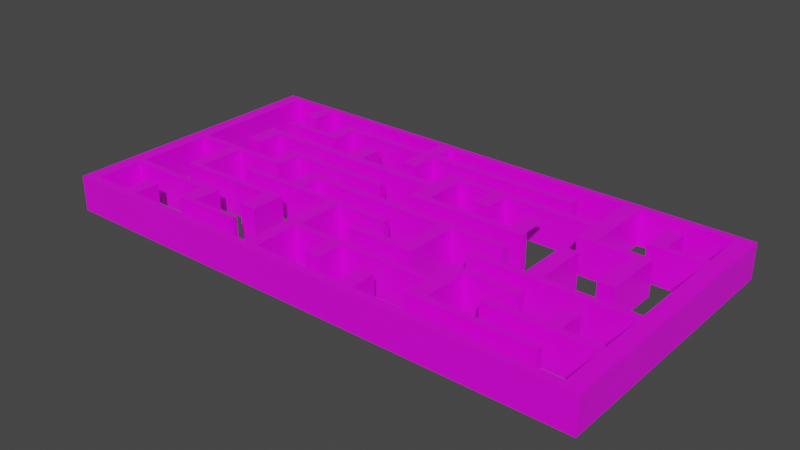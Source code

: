 # Source: laberinto.blend  (saved by Blender 2.92.15; exported with 4.5.12 LTS)
import bpy
from mathutils import Matrix  # noqa: F401  (used for matrix-valued properties, if any)

bpy.ops.wm.read_factory_settings(use_empty=True)
scene = bpy.context.scene
scene.name = 'Scene'

# ---- collections
col_collection = bpy.data.collections.new('Collection'); scene.collection.children.link(col_collection)

# ---- images (referenced by path relative to the original .blend; pixels are not part of the script)
import os
ASSET_DIR = os.environ.get("B2B_ASSET_DIR", "")  # directory of the original .blend (textures are referenced by path, not embedded)
HERE = os.path.dirname(os.path.abspath(__file__))  # packed textures are extracted next to this script under _unpacked/

def load_image(name, relpath, width, height, colorspace="sRGB"):
    """Load a texture the original file referenced (path relative to the .blend, or extracted next to this script)."""
    p = next((c for c in (os.path.join(HERE, relpath), os.path.join(ASSET_DIR, relpath)) if relpath and os.path.exists(c)), "")
    if p:
        img = bpy.data.images.load(p, check_existing=True)
        img.name = name
    else:  # same state as the original file: an image datablock whose file is absent (Cycles renders it pink)
        img = bpy.data.images.new(name, width, height)
        img.source = "FILE"
        img.filepath = "//" + (relpath or name)
    img.colorspace_settings.name = colorspace
    return img
img_laberinto_texture_jpg = load_image('laberinto-texture.jpg', 'laberinto-texture.jpg', 1024, 1024, 'sRGB')

# ---- materials (node trees are filled in below, after node groups)
mat_material = bpy.data.materials.new('Material')
mat_material.alpha_threshold = 0.0
mat_material.use_transparent_shadow = False
mat_material.line_color = (0.0, 0.0, 0.0, 1.0)

# ---- material node trees
mat_material.use_nodes = True; mat_material.node_tree.nodes.clear()
_N = mat_material.node_tree.nodes; _L = mat_material.node_tree.links
n0 = _N.new('ShaderNodeOutputMaterial'); n0.name = 'Material Output'; n0.location = (300, 300)
n1 = _N.new('ShaderNodeBsdfPrincipled'); n1.name = 'Principled BSDF'; n1.location = (10, 300)
n1.distribution = 'GGX'
n1.subsurface_method = 'BURLEY'
n1.inputs[2].default_value = 0.4
n1.inputs[3].default_value = 1.45
n1.inputs[27].default_value = (0.0, 0.0, 0.0, 1.0)
n1.inputs[28].default_value = 1.0
n2 = _N.new('ShaderNodeTexImage'); n2.name = 'Image Texture'; n2.location = (-280, 280)
n2.image = img_laberinto_texture_jpg
_L.new(n1.outputs[0], n0.inputs[0])
_L.new(n2.outputs[0], n1.inputs[0])
n0.is_active_output = True

# ---- world
world_world = bpy.data.worlds.new('World'); scene.world = world_world
world_world.use_nodes = True; world_world.node_tree.nodes.clear()
_N = world_world.node_tree.nodes; _L = world_world.node_tree.links
n0 = _N.new('ShaderNodeOutputWorld'); n0.name = 'World Output'; n0.location = (300, 300)
n1 = _N.new('ShaderNodeBackground'); n1.name = 'Background'; n1.location = (10, 300)
n1.inputs[0].default_value = (0.05088, 0.05088, 0.05088, 1.0)
_L.new(n1.outputs[0], n0.inputs[0])
n0.is_active_output = True
world_world.color = (0.05088, 0.05088, 0.05088)
world_world.use_sun_shadow = False
world_world.sun_shadow_jitter_overblur = 0.0

# ---- meshes
me_cube = bpy.data.meshes.new('Cube')
me_cube.from_pydata([(1.0, 1.0, 0.2817), (1.0, 1.0, 0.007225), (1.0, -1.0, 0.2817), (1.0, -1.0, 0.007225), (-1.0, 1.0, 0.2817), (-1.0, 1.0, 0.007225), (-1.0, -1.0, 0.2817), (-1.0, -1.0, 0.007225), (-1.0, -0.9355, 0.007225), (1.0, -0.9355, 0.2817), (-1.0, -0.9355, 0.2817), (1.0, -0.9355, 0.007225), (-1.0, 0.9501, 0.2817), (1.0, 0.9501, 0.007225), (-1.0, 0.9501, 0.007225), (1.0, 0.9501, 0.2817), (30.01, 1.0, 0.2817), (30.01, 1.0, 0.007225), (73.26, -1.0, 0.2817), (73.26, -1.0, 0.007225), (73.26, -0.9355, 0.2817), (30.01, 0.9501, 0.007225), (73.26, -0.9355, 0.007225), (30.01, 0.9501, 0.2817), (27.93, 0.9501, 0.2817), (27.93, 1.0, 0.2817), (27.93, 0.9501, 0.007225), (27.93, 1.0, 0.007225), (30.01, 0.5543, 0.2817), (30.01, 0.5543, 0.007225), (27.93, 0.5543, 0.2817), (27.93, 0.5543, 0.007225), (29.9, -0.9355, 0.007225), (29.9, -1.0, 0.007225), (29.9, -1.0, 0.2817), (29.9, -0.9355, 0.2817), (27.87, -1.0, 0.007225), (27.87, -1.0, 0.2817), (27.87, -0.9355, 0.2817), (27.87, -0.9355, 0.007225), (27.87, -0.1702, 0.007225), (29.9, -0.1702, 0.007225), (29.9, -0.1702, 0.2817), (27.87, -0.1702, 0.2817), (6.285, -1.0, 0.007225), (6.285, -1.0, 0.2817), (6.285, -0.9355, 0.2817), (6.285, -0.9355, 0.007225), (8.309, -0.9355, 0.007225), (8.309, -1.0, 0.007225), (8.309, -1.0, 0.2817), (8.309, -0.9355, 0.2817), (-1.0, -0.5566, 0.007225), (1.0, -0.5566, 0.2817), (-1.0, -0.5566, 0.2817), (1.0, -0.5566, 0.007225), (-1.0, -0.6061, 0.007225), (1.0, -0.6061, 0.2817), (-1.0, -0.6061, 0.2817), (1.0, -0.6061, 0.007225), (8.268, 1.0, 0.2817), (8.268, 1.0, 0.007225), (8.268, 0.9501, 0.2817), (8.268, 0.9501, 0.007225), (6.28, 1.0, 0.2817), (6.28, 1.0, 0.007225), (6.28, 0.9501, 0.2817), (6.28, 0.9501, 0.007225), (27.93, 0.7493, 0.2817), (30.01, 0.7493, 0.2817), (30.01, 0.7493, 0.007225), (27.93, 0.7493, 0.007225), (30.01, 0.8038, 0.2817), (30.01, 0.8038, 0.007225), (27.93, 0.8038, 0.2817), (27.93, 0.8038, 0.007225), (29.9, -0.2173, 0.2817), (27.87, -0.2173, 0.2817), (29.9, -0.2173, 0.007225), (27.87, -0.2173, 0.007225), (-1.0, 0.02315, 0.2817), (1.0, 0.02315, 0.007225), (-1.0, 0.02315, 0.007225), (1.0, 0.02315, 0.2817), (-1.0, -0.0237, 0.007225), (1.0, -0.0237, 0.2817), (-1.0, -0.0237, 0.2817), (1.0, -0.0237, 0.007225), (6.28, 0.7596, 0.2817), (8.268, 0.7596, 0.2817), (6.28, 0.7596, 0.007225), (8.268, 0.7596, 0.007225), (13.44, 0.8038, 0.2817), (13.44, 0.7493, 0.2817), (13.44, 0.8038, 0.007225), (13.44, 0.7493, 0.007225), (15.6, -0.0237, 0.007225), (15.6, 0.02315, 0.007225), (15.6, 0.02315, 0.2817), (15.6, -0.0237, 0.2817), (15.55, -0.6061, 0.007225), (15.55, -0.5566, 0.007225), (15.55, -0.5566, 0.2817), (15.55, -0.6061, 0.2817), (8.309, -0.7566, 0.2817), (6.285, -0.7566, 0.2817), (6.285, -0.7566, 0.007225), (8.309, -0.7566, 0.007225), (13.5, -0.1702, 0.2817), (13.5, -0.1702, 0.007225), (13.5, -0.2173, 0.2817), (13.5, -0.2173, 0.007225), (37.14, -0.1702, 0.2817), (37.14, -0.1702, 0.007225), (37.14, -0.2173, 0.2817), (37.14, -0.2173, 0.007225), (13.44, 0.7493, 0.007225), (13.44, 0.8038, 0.007225), (13.44, 0.8038, 0.2817), (13.44, 0.7493, 0.2817), (15.46, 0.8038, 0.007225), (15.46, 0.8038, 0.2817), (15.46, 0.7493, 0.2817), (15.46, 0.7493, 0.007225), (8.244, 0.02315, 0.007225), (8.244, -0.0237, 0.007225), (8.244, 0.02315, 0.2817), (8.244, -0.0237, 0.2817), (6.32, -0.0237, 0.007225), (6.32, -0.0237, 0.2817), (6.32, 0.02315, 0.007225), (6.32, 0.02315, 0.2817), (20.69, -0.2173, 0.2817), (20.69, -0.2173, 0.007225), (20.69, -0.1702, 0.007225), (20.69, -0.1702, 0.2817), (22.82, -0.2173, 0.007225), (22.82, -0.1702, 0.007225), (22.82, -0.2173, 0.2817), (22.82, -0.1702, 0.2817), (13.35, -0.6061, 0.2817), (13.35, -0.5566, 0.2817), (13.35, -0.5566, 0.007225), (13.35, -0.6061, 0.007225), (15.46, 0.5588, 0.007225), (13.44, 0.5588, 0.007225), (13.44, 0.5588, 0.2817), (15.46, 0.5588, 0.2817), (8.244, -0.4049, 0.007225), (8.244, -0.4049, 0.2817), (6.32, -0.4049, 0.007225), (6.32, -0.4049, 0.2817), (15.55, -0.7938, 0.2817), (15.55, -0.7938, 0.007225), (13.35, -0.7938, 0.2817), (13.35, -0.7938, 0.007225), (22.82, 0.02912, 0.2817), (20.69, 0.02912, 0.2817), (20.69, 0.02912, 0.007225), (22.82, 0.02912, 0.007225), (11.92, 0.02315, 0.007225), (11.92, 0.02315, 0.2817), (11.92, -0.0237, 0.007225), (11.92, -0.0237, 0.2817), (13.59, 0.02315, 0.007225), (13.59, 0.02315, 0.2817), (13.59, -0.0237, 0.007225), (13.59, -0.0237, 0.2817), (13.44, 0.6107, 0.007225), (13.44, 0.6107, 0.2817), (15.46, 0.6107, 0.2817), (15.46, 0.6107, 0.007225), (22.82, -0.02658, 0.2817), (20.69, -0.02658, 0.2817), (20.69, -0.02658, 0.007225), (22.82, -0.02658, 0.007225), (8.244, -0.3579, 0.007225), (6.32, -0.3579, 0.007225), (6.32, -0.3579, 0.2817), (8.244, -0.3579, 0.2817), (15.55, -0.754, 0.2817), (15.55, -0.754, 0.007225), (13.35, -0.754, 0.007225), (13.35, -0.754, 0.2817), (27.87, -0.5646, 0.2817), (27.87, -0.5646, 0.007225), (29.9, -0.5646, 0.2817), (29.9, -0.5646, 0.007225), (27.87, -0.6147, 0.2817), (27.87, -0.6147, 0.007225), (29.9, -0.6147, 0.2817), (29.9, -0.6147, 0.007225), (6.309, 0.5588, 0.2817), (6.309, 0.5588, 0.007225), (6.309, 0.6107, 0.007225), (6.309, 0.6107, 0.2817), (15.6, 0.2196, 0.2817), (15.6, 0.2196, 0.007225), (13.59, 0.2196, 0.007225), (13.59, 0.2196, 0.2817), (51.69, 0.02912, 0.007225), (51.69, 0.02912, 0.2817), (51.69, -0.02658, 0.2817), (51.69, -0.02658, 0.007225), (51.8, -0.6147, 0.2817), (51.8, -0.5646, 0.2817), (51.8, -0.6147, 0.007225), (51.8, -0.5646, 0.007225), (22.9, -0.4049, 0.007225), (22.9, -0.4049, 0.2817), (22.9, -0.3579, 0.007225), (22.9, -0.3579, 0.2817), (22.9, -0.7938, 0.2817), (22.9, -0.7938, 0.007225), (22.9, -0.754, 0.2817), (22.9, -0.754, 0.007225), (20.48, -0.3579, 0.2817), (20.48, -0.3579, 0.007225), (20.48, -0.4049, 0.007225), (20.48, -0.4049, 0.2817), (22.9, -0.6101, 0.007225), (22.9, -0.6101, 0.2817), (20.48, -0.6101, 0.2817), (20.48, -0.6101, 0.007225), (35.12, -0.6147, 0.2817), (35.12, -0.5646, 0.2817), (35.12, -0.5646, 0.007225), (35.12, -0.6147, 0.007225), (37.26, -0.6147, 0.2817), (37.26, -0.5646, 0.2817), (37.26, -0.5646, 0.007225), (37.26, -0.6147, 0.007225), (49.43, -0.6147, 0.2817), (49.43, -0.5646, 0.2817), (49.43, -0.5646, 0.007225), (49.43, -0.6147, 0.007225), (44.33, 0.02912, 0.2817), (44.33, 0.02912, 0.007225), (44.33, -0.02658, 0.2817), (44.33, -0.02658, 0.007225), (42.42, 0.02912, 0.007225), (42.42, 0.02912, 0.2817), (42.42, -0.02658, 0.2817), (42.42, -0.02658, 0.007225), (37.26, -0.8052, 0.007225), (35.12, -0.8052, 0.007225), (35.12, -0.8052, 0.2817), (37.26, -0.8052, 0.2817), (42.42, -0.4165, 0.2817), (44.33, -0.4165, 0.2817), (42.42, -0.4165, 0.007225), (44.33, -0.4165, 0.007225), (15.6, 0.166, 0.007225), (15.6, 0.166, 0.2817), (13.59, 0.166, 0.2817), (13.59, 0.166, 0.007225), (42.42, -0.3612, 0.2817), (44.33, -0.3612, 0.2817), (44.33, -0.3612, 0.007225), (42.42, -0.3612, 0.007225), (35.0, -0.4165, 0.007225), (35.0, -0.4165, 0.2817), (35.0, -0.3612, 0.2817), (35.0, -0.3612, 0.007225), (51.68, 0.7493, 0.2817), (51.68, 0.7493, 0.007225), (51.68, 0.8038, 0.2817), (51.68, 0.8038, 0.007225), (30.16, 0.2196, 0.2817), (30.16, 0.2196, 0.007225), (30.16, 0.166, 0.007225), (30.16, 0.166, 0.2817), (51.8, -0.8004, 0.007225), (51.8, -0.8004, 0.2817), (49.43, -0.8004, 0.2817), (49.43, -0.8004, 0.007225), (51.8, -0.3618, 0.007225), (51.8, -0.3618, 0.2817), (49.43, -0.3618, 0.2817), (49.43, -0.3618, 0.007225), (51.8, -0.4163, 0.007225), (51.8, -0.4163, 0.2817), (49.43, -0.4163, 0.2817), (49.43, -0.4163, 0.007225), (49.43, -0.7491, 0.2817), (51.8, -0.7491, 0.2817), (51.8, -0.7491, 0.007225), (49.43, -0.7491, 0.007225), (58.96, -0.3618, 0.007225), (58.96, -0.3618, 0.2817), (58.96, -0.4163, 0.007225), (58.96, -0.4163, 0.2817), (66.12, -0.8004, 0.007225), (66.12, -0.8004, 0.2817), (66.12, -0.7491, 0.007225), (66.12, -0.7491, 0.2817), (44.48, -1.0, 0.007225), (44.48, -1.0, 0.2817), (44.48, -0.9355, 0.2817), (44.48, -0.9355, 0.007225), (42.27, -0.9355, 0.2817), (42.27, -1.0, 0.2817), (42.27, -1.0, 0.007225), (42.27, -0.9355, 0.007225), (42.27, -0.7486, 0.007225), (44.48, -0.7486, 0.007225), (42.27, -0.7486, 0.2817), (44.48, -0.7486, 0.2817), (71.04, -0.9355, 0.007225), (71.04, -1.0, 0.007225), (71.04, -1.0, 0.2817), (71.04, -0.9355, 0.2817), (73.26, 0.9967, 0.2817), (73.26, 0.9967, 0.007225), (71.04, 0.9967, 0.007225), (71.04, 0.9967, 0.2817), (73.26, 0.6058, 0.007225), (73.26, 0.6058, 0.2817), (71.04, 0.6058, 0.2817), (71.04, 0.6058, 0.007225), (73.26, 0.5572, 0.2817), (71.04, 0.5572, 0.007225), (73.26, 0.5572, 0.007225), (71.04, 0.5572, 0.2817), (73.26, -0.173, 0.2817), (71.04, -0.173, 0.007225), (73.26, -0.173, 0.007225), (71.04, -0.173, 0.2817), (73.26, -0.2279, 0.2817), (71.04, -0.2279, 0.007225), (73.26, -0.2279, 0.007225), (71.04, -0.2279, 0.2817), (73.26, -0.559, 0.2817), (71.04, -0.559, 0.007225), (73.26, -0.559, 0.007225), (71.04, -0.559, 0.2817), (73.26, -0.6109, 0.2817), (71.04, -0.6109, 0.007225), (73.26, -0.6109, 0.007225), (71.04, -0.6109, 0.2817), (73.26, 0.9381, 0.007225), (71.04, 0.9381, 0.2817), (73.26, 0.9381, 0.2817), (71.04, 0.9381, 0.007225), (30.0, 0.9967, 0.2817), (30.0, 0.9967, 0.007225), (30.0, 0.9381, 0.2817), (30.0, 0.9381, 0.007225), (63.75, 0.5572, 0.2817), (63.75, 0.6058, 0.2817), (63.75, 0.6058, 0.007225), (63.75, 0.5572, 0.007225), (49.35, -0.2279, 0.2817), (49.35, -0.173, 0.2817), (49.35, -0.173, 0.007225), (49.35, -0.2279, 0.007225), (56.52, -0.6109, 0.2817), (56.52, -0.559, 0.2817), (56.52, -0.559, 0.007225), (56.52, -0.6109, 0.007225), (56.68, -0.173, 0.007225), (56.68, -0.173, 0.2817), (56.68, -0.2279, 0.2817), (56.68, -0.2279, 0.007225), (58.83, -0.173, 0.2817), (58.83, -0.2279, 0.007225), (58.83, -0.173, 0.007225), (58.83, -0.2279, 0.2817), (63.97, -0.559, 0.2817), (63.97, -0.6109, 0.2817), (63.97, -0.559, 0.007225), (63.97, -0.6109, 0.007225), (65.98, -0.6109, 0.2817), (65.98, -0.6109, 0.007225), (65.98, -0.559, 0.2817), (65.98, -0.559, 0.007225), (65.97, 0.6058, 0.2817), (65.97, 0.5572, 0.2817), (65.97, 0.5572, 0.007225), (65.97, 0.6058, 0.007225), (58.93, 0.9967, 0.2817), (58.93, 0.9381, 0.2817), (58.93, 0.9381, 0.007225), (58.93, 0.9967, 0.007225), (56.7, 0.9967, 0.2817), (56.7, 0.9381, 0.007225), (56.7, 0.9381, 0.2817), (56.7, 0.9967, 0.007225), (63.75, 0.8123, 0.2817), (63.75, 0.8123, 0.007225), (65.97, 0.8123, 0.2817), (65.97, 0.8123, 0.007225), (58.83, 0.2174, 0.007225), (56.68, 0.2174, 0.007225), (56.68, 0.2174, 0.2817), (58.83, 0.2174, 0.2817), (65.98, -0.3654, 0.2817), (63.97, -0.3654, 0.2817), (65.98, -0.3654, 0.007225), (63.97, -0.3654, 0.007225), (56.7, 0.3702, 0.2817), (58.93, 0.3702, 0.2817), (58.93, 0.3702, 0.007225), (56.7, 0.3702, 0.007225), (56.7, 0.609, 0.007225), (56.7, 0.609, 0.2817), (58.93, 0.609, 0.007225), (58.93, 0.609, 0.2817), (56.7, 0.5542, 0.007225), (58.93, 0.5542, 0.007225), (58.93, 0.5542, 0.2817), (56.7, 0.5542, 0.2817), (56.7, 0.4178, 0.007225), (58.93, 0.4178, 0.007225), (58.93, 0.4178, 0.2817), (56.7, 0.4178, 0.2817), (66.04, 0.3702, 0.2817), (66.04, 0.3702, 0.007225), (66.04, 0.4178, 0.007225), (66.04, 0.4178, 0.2817), (34.83, 0.5542, 0.2817), (34.83, 0.609, 0.2817), (34.83, 0.609, 0.007225), (34.83, 0.5542, 0.007225), (37.3, 0.609, 0.007225), (37.3, 0.609, 0.2817), (37.3, 0.5542, 0.2817), (37.3, 0.5542, 0.007225), (44.3, 0.609, 0.2817), (44.3, 0.5542, 0.2817), (44.3, 0.609, 0.007225), (44.3, 0.5542, 0.007225), (42.15, 0.609, 0.007225), (42.15, 0.5542, 0.007225), (42.15, 0.609, 0.2817), (42.15, 0.5542, 0.2817), (63.85, 0.4178, 0.007225), (63.85, 0.3702, 0.007225), (63.85, 0.3702, 0.2817), (63.85, 0.4178, 0.2817), (34.83, 0.1767, 0.007225), (34.83, 0.1767, 0.2817), (37.3, 0.1767, 0.007225), (37.3, 0.1767, 0.2817), (42.15, 0.3606, 0.2817), (44.3, 0.3606, 0.2817), (44.3, 0.3606, 0.007225), (42.15, 0.3606, 0.007225), (66.04, -0.02015, 0.2817), (66.04, -0.02015, 0.007225), (63.85, -0.02015, 0.2817), (63.85, -0.02015, 0.007225), (34.83, 0.231, 0.007225), (34.83, 0.231, 0.2817), (37.3, 0.231, 0.2817), (37.3, 0.231, 0.007225), (34.83, 0.4243, 0.2817), (37.3, 0.4243, 0.007225), (34.83, 0.4243, 0.007225), (37.3, 0.4243, 0.2817), (34.83, 0.3599, 0.007225), (37.3, 0.3599, 0.2817), (34.83, 0.3599, 0.2817), (37.3, 0.3599, 0.007225), (51.64, 0.1767, 0.2817), (51.64, 0.1767, 0.007225), (51.64, 0.231, 0.2817), (51.64, 0.231, 0.007225), (49.47, 0.231, 0.007225), (49.47, 0.1767, 0.007225), (49.47, 0.1767, 0.2817), (49.47, 0.231, 0.2817), (51.64, 0.4246, 0.2817), (49.47, 0.4246, 0.2817), (5.967, 0.3599, 0.2817), (5.967, 0.4243, 0.2817), (5.967, 0.4243, 0.007225), (5.967, 0.3599, 0.007225), (20.34, 0.3599, 0.007225), (20.34, 0.4243, 0.007225), (20.34, 0.4243, 0.2817), (20.34, 0.3599, 0.2817), (22.85, 0.4243, 0.007225), (22.85, 0.4243, 0.2817), (22.85, 0.3599, 0.2817), (22.85, 0.3599, 0.007225), (8.301, 0.3599, 0.007225), (8.301, 0.4243, 0.007225), (8.301, 0.4243, 0.2817), (8.301, 0.3599, 0.2817), (20.34, 0.6114, 0.007225), (20.34, 0.6114, 0.2817), (22.85, 0.6114, 0.007225), (22.85, 0.6114, 0.2817), (5.967, 0.1727, 0.007225), (5.967, 0.1727, 0.2817), (8.301, 0.1727, 0.007225), (8.301, 0.1727, 0.2817)], [], [(9, 10, 6, 2), (3, 2, 6, 7), (14, 12, 4, 5), (8, 11, 3, 7), (69, 68, 30, 28), (5, 4, 0, 1), (59, 57, 9, 11), (56, 59, 11, 8), (7, 6, 10, 8), (57, 58, 10, 9), (0, 4, 12, 15), (5, 1, 13, 14), (25, 24, 23, 16), (82, 80, 12, 14), (22, 20, 18, 19), (17, 16, 23, 21), (309, 308, 22, 19), (310, 309, 19, 18), (27, 25, 16, 17), (26, 27, 17, 21), (311, 310, 18, 20), (342, 340, 313, 312), (63, 61, 27, 26), (61, 60, 25, 27), (60, 62, 24, 25), (62, 63, 26, 24), (30, 31, 29, 28), (70, 69, 28, 29), (68, 71, 31, 30), (71, 70, 29, 31), (77, 76, 42, 43), (38, 37, 34, 35), (37, 36, 33, 34), (36, 39, 32, 33), (49, 48, 39, 36), (50, 49, 36, 37), (51, 50, 37, 38), (48, 51, 38, 39), (40, 43, 42, 41), (42, 76, 114, 112), (133, 132, 110, 111), (78, 79, 40, 41), (11, 9, 46, 47), (9, 2, 45, 46), (2, 3, 44, 45), (3, 11, 47, 44), (51, 48, 107, 104), (46, 45, 50, 51), (45, 44, 49, 50), (44, 47, 48, 49), (56, 58, 54, 52), (85, 86, 54, 53), (84, 87, 55, 52), (87, 85, 53, 55), (8, 10, 58, 56), (53, 54, 58, 57), (52, 55, 59, 56), (141, 140, 103, 102), (63, 62, 89, 91), (64, 66, 62, 60), (65, 64, 60, 61), (67, 65, 61, 63), (13, 1, 65, 67), (1, 0, 64, 65), (0, 15, 66, 64), (15, 13, 67, 66), (75, 73, 70, 71), (117, 116, 95, 94), (72, 69, 264, 266), (72, 74, 68, 69), (23, 24, 74, 72), (21, 23, 72, 73), (24, 26, 75, 74), (26, 21, 73, 75), (187, 185, 79, 78), (185, 184, 77, 79), (186, 187, 78, 76), (184, 186, 76, 77), (13, 15, 83, 81), (14, 13, 81, 82), (15, 12, 80, 83), (84, 86, 80, 82), (52, 54, 86, 84), (166, 164, 97, 96), (82, 81, 87, 84), (83, 80, 86, 85), (88, 90, 91, 89), (66, 67, 90, 88), (62, 66, 88, 89), (67, 63, 91, 90), (92, 94, 95, 93), (118, 117, 94, 92), (119, 118, 92, 93), (116, 119, 93, 95), (97, 98, 99, 96), (197, 196, 268, 269), (167, 166, 96, 99), (165, 167, 99, 98), (101, 102, 103, 100), (142, 141, 102, 101), (143, 142, 101, 100), (152, 153, 213, 212), (106, 105, 104, 107), (48, 47, 106, 107), (47, 46, 105, 106), (46, 51, 104, 105), (111, 110, 108, 109), (134, 133, 111, 109), (132, 135, 108, 110), (135, 134, 109, 108), (114, 115, 113, 112), (41, 42, 112, 113), (76, 78, 115, 114), (78, 41, 113, 115), (146, 169, 195, 192), (122, 121, 118, 119), (121, 120, 117, 118), (120, 123, 116, 117), (75, 71, 123, 120), (74, 75, 120, 121), (68, 74, 121, 122), (71, 68, 122, 123), (131, 129, 127, 126), (177, 176, 148, 150), (130, 131, 126, 124), (128, 130, 124, 125), (87, 81, 130, 128), (81, 83, 131, 130), (85, 87, 128, 129), (83, 85, 129, 131), (173, 172, 156, 157), (138, 139, 135, 132), (137, 136, 133, 134), (136, 138, 132, 133), (79, 77, 138, 136), (40, 79, 136, 137), (77, 43, 139, 138), (43, 40, 137, 139), (57, 59, 143, 140), (59, 55, 142, 143), (55, 53, 141, 142), (53, 57, 140, 141), (144, 147, 146, 145), (171, 170, 147, 144), (168, 171, 144, 145), (170, 169, 146, 147), (151, 150, 148, 149), (179, 178, 151, 149), (217, 216, 211, 210), (178, 177, 150, 151), (154, 155, 153, 152), (182, 181, 153, 155), (180, 183, 154, 152), (183, 182, 155, 154), (156, 159, 158, 157), (174, 173, 157, 158), (237, 236, 201, 200), (175, 174, 158, 159), (126, 127, 163, 161), (127, 125, 162, 163), (124, 126, 161, 160), (125, 124, 160, 162), (161, 163, 167, 165), (163, 162, 166, 167), (160, 161, 165, 164), (162, 160, 164, 166), (122, 119, 169, 170), (116, 123, 171, 168), (123, 122, 170, 171), (119, 116, 168, 169), (137, 134, 174, 175), (139, 137, 175, 172), (134, 135, 173, 174), (135, 139, 172, 173), (129, 128, 177, 178), (125, 127, 179, 176), (127, 129, 178, 179), (128, 125, 176, 177), (140, 143, 182, 183), (103, 140, 183, 180), (143, 100, 181, 182), (100, 103, 180, 181), (188, 190, 186, 184), (233, 232, 204, 205), (189, 188, 184, 185), (191, 189, 185, 187), (32, 39, 189, 191), (39, 38, 188, 189), (35, 32, 191, 190), (38, 35, 190, 188), (195, 194, 193, 192), (145, 146, 192, 193), (168, 145, 193, 194), (169, 168, 194, 195), (198, 199, 196, 197), (255, 254, 199, 198), (254, 253, 196, 199), (252, 255, 198, 197), (202, 203, 200, 201), (236, 238, 202, 201), (238, 239, 203, 202), (239, 237, 200, 203), (204, 206, 207, 205), (280, 276, 288, 290), (235, 234, 207, 206), (285, 284, 274, 273), (210, 211, 209, 208), (218, 217, 210, 208), (216, 219, 209, 211), (219, 218, 223, 222), (215, 214, 212, 213), (181, 180, 214, 215), (180, 152, 212, 214), (153, 181, 215, 213), (149, 148, 218, 219), (179, 149, 219, 216), (148, 176, 217, 218), (176, 179, 216, 217), (222, 223, 220, 221), (209, 219, 222, 221), (218, 208, 220, 223), (208, 209, 221, 220), (190, 191, 227, 224), (191, 187, 226, 227), (187, 186, 225, 226), (186, 190, 224, 225), (228, 224, 246, 247), (227, 226, 230, 231), (226, 225, 229, 230), (225, 224, 228, 229), (228, 231, 235, 232), (231, 230, 234, 235), (230, 229, 233, 234), (229, 228, 232, 233), (243, 240, 237, 239), (257, 256, 248, 249), (241, 242, 238, 236), (240, 241, 236, 237), (159, 156, 241, 240), (156, 172, 242, 241), (172, 175, 243, 242), (175, 159, 240, 243), (246, 245, 244, 247), (224, 227, 245, 246), (227, 231, 244, 245), (231, 228, 247, 244), (248, 250, 251, 249), (258, 257, 249, 251), (259, 258, 251, 250), (248, 256, 262, 261), (97, 164, 255, 252), (165, 98, 253, 254), (164, 165, 254, 255), (98, 97, 252, 253), (242, 243, 259, 256), (243, 239, 258, 259), (239, 238, 257, 258), (238, 242, 256, 257), (262, 263, 260, 261), (256, 259, 263, 262), (250, 248, 261, 260), (259, 250, 260, 263), (267, 266, 264, 265), (69, 70, 265, 264), (73, 72, 266, 267), (70, 73, 267, 265), (271, 270, 269, 268), (253, 252, 270, 271), (196, 253, 271, 268), (252, 197, 269, 270), (274, 275, 272, 273), (287, 286, 272, 275), (284, 287, 275, 274), (273, 272, 292, 293), (279, 278, 277, 276), (282, 281, 277, 278), (283, 282, 278, 279), (280, 283, 279, 276), (207, 234, 283, 280), (234, 233, 282, 283), (233, 205, 281, 282), (205, 207, 280, 281), (206, 204, 285, 286), (232, 235, 287, 284), (235, 206, 286, 287), (204, 232, 284, 285), (291, 290, 288, 289), (281, 280, 290, 291), (276, 277, 289, 288), (277, 281, 291, 289), (294, 295, 293, 292), (285, 273, 293, 295), (272, 286, 294, 292), (286, 285, 295, 294), (300, 298, 307, 306), (35, 34, 301, 300), (32, 35, 300, 303), (33, 32, 303, 302), (300, 301, 297, 298), (34, 33, 302, 301), (301, 302, 296, 297), (302, 303, 299, 296), (304, 306, 307, 305), (303, 300, 306, 304), (299, 303, 304, 305), (298, 299, 305, 307), (299, 298, 311, 308), (298, 297, 310, 311), (297, 296, 309, 310), (296, 299, 308, 309), (314, 315, 312, 313), (386, 384, 344, 346), (341, 342, 312, 315), (340, 343, 314, 313), (322, 321, 319, 316), (323, 320, 317, 318), (377, 376, 349, 348), (320, 322, 316, 317), (324, 326, 322, 320), (325, 327, 323, 321), (327, 324, 320, 323), (326, 325, 321, 322), (330, 329, 325, 326), (331, 328, 324, 327), (361, 360, 354, 353), (328, 330, 326, 324), (332, 334, 330, 328), (333, 335, 331, 329), (335, 332, 328, 331), (334, 333, 329, 330), (338, 337, 333, 334), (339, 336, 332, 335), (369, 368, 357, 356), (336, 338, 334, 332), (20, 22, 338, 336), (308, 311, 339, 337), (311, 20, 336, 339), (22, 308, 337, 338), (316, 319, 343, 340), (318, 317, 342, 341), (319, 318, 341, 343), (317, 316, 340, 342), (347, 346, 344, 345), (387, 385, 347, 345), (385, 386, 346, 347), (384, 387, 345, 344), (351, 348, 349, 350), (378, 377, 348, 351), (379, 378, 351, 350), (349, 376, 390, 388), (355, 352, 353, 354), (363, 362, 352, 355), (360, 363, 355, 354), (362, 361, 353, 352), (359, 356, 357, 358), (368, 370, 358, 357), (371, 369, 356, 359), (370, 371, 359, 358), (367, 364, 361, 362), (366, 365, 363, 360), (365, 367, 362, 363), (366, 360, 393, 392), (327, 325, 366, 364), (329, 331, 367, 365), (325, 329, 365, 366), (331, 327, 364, 367), (375, 373, 371, 370), (373, 372, 369, 371), (370, 368, 397, 399), (372, 374, 368, 369), (339, 335, 374, 372), (335, 333, 375, 374), (337, 339, 372, 373), (333, 337, 373, 375), (318, 319, 379, 376), (319, 321, 378, 379), (321, 323, 377, 378), (323, 318, 376, 377), (315, 314, 383, 380), (343, 341, 381, 382), (314, 343, 382, 383), (341, 315, 380, 381), (380, 383, 387, 384), (415, 412, 403, 400), (383, 382, 385, 387), (381, 380, 384, 386), (390, 391, 389, 388), (379, 350, 389, 391), (376, 379, 391, 390), (350, 349, 388, 389), (395, 392, 393, 394), (360, 361, 394, 393), (364, 366, 392, 395), (361, 364, 395, 394), (396, 398, 399, 397), (375, 370, 399, 398), (374, 375, 398, 396), (368, 374, 396, 397), (402, 401, 400, 403), (412, 413, 402, 403), (437, 436, 418, 417), (414, 415, 400, 401), (381, 386, 405, 407), (382, 381, 407, 406), (385, 382, 406, 404), (386, 385, 404, 405), (407, 405, 411, 410), (406, 407, 410, 409), (404, 406, 409, 408), (425, 424, 422, 421), (410, 411, 415, 414), (409, 410, 414, 413), (408, 409, 413, 412), (411, 408, 412, 415), (418, 419, 416, 417), (439, 438, 416, 419), (436, 439, 419, 418), (417, 416, 448, 449), (421, 422, 423, 420), (426, 425, 421, 420), (424, 427, 423, 422), (453, 452, 440, 441), (433, 435, 426, 427), (432, 433, 427, 424), (435, 434, 425, 426), (434, 432, 424, 425), (405, 404, 430, 428), (411, 405, 428, 429), (404, 408, 431, 430), (408, 411, 429, 431), (428, 430, 432, 434), (429, 428, 434, 435), (430, 431, 433, 432), (433, 431, 446, 447), (401, 402, 437, 438), (413, 414, 439, 436), (414, 401, 438, 439), (402, 413, 436, 437), (442, 443, 441, 440), (469, 468, 467, 465), (454, 453, 441, 443), (452, 455, 442, 440), (446, 445, 444, 447), (431, 429, 445, 446), (429, 435, 444, 445), (435, 433, 447, 444), (450, 451, 449, 448), (438, 437, 451, 450), (437, 417, 449, 451), (416, 438, 450, 448), (460, 463, 455, 452), (461, 462, 453, 454), (463, 461, 454, 455), (462, 460, 452, 453), (420, 423, 458, 456), (427, 426, 459, 457), (426, 420, 456, 459), (423, 427, 457, 458), (487, 486, 477, 476), (457, 459, 461, 463), (459, 456, 462, 461), (458, 457, 463, 460), (467, 466, 464, 465), (470, 469, 465, 464), (468, 471, 466, 467), (471, 470, 464, 466), (454, 443, 470, 471), (455, 454, 471, 468), (443, 442, 469, 470), (442, 455, 468, 469), (466, 471, 473, 472), (475, 476, 477, 474), (488, 487, 476, 475), (489, 488, 475, 474), (486, 489, 497, 496), (485, 484, 481, 478), (484, 483, 480, 481), (480, 483, 493, 491), (482, 485, 478, 479), (458, 460, 485, 482), (456, 458, 482, 483), (462, 456, 483, 484), (460, 462, 484, 485), (478, 481, 489, 486), (481, 480, 488, 489), (480, 479, 487, 488), (479, 478, 486, 487), (493, 492, 490, 491), (482, 479, 490, 492), (479, 480, 491, 490), (483, 482, 492, 493), (496, 497, 495, 494), (477, 486, 496, 494), (489, 474, 495, 497), (474, 477, 494, 495)])
_uv = me_cube.uv_layers.new(name='UVMap')
_uv.uv.foreach_set('vector', [0.6246, 0.7412, 0.8739, 0.7412, 0.8739, 0.7493, 0.6246, 0.7493, 0.4114, 0.7853, 0.5886, 0.7853, 0.5886, 0.9625, 0.4114, 0.9625, 0.3754, 0.2445, 0.6246, 0.2445, 0.6246, 0.2507, 0.3754, 0.2507, 0.1261, 0.7412, 0.3754, 0.7412, 0.3754, 0.7493, 0.1261, 0.7493, 0.6246, 0.5062, 0.6246, 0.5062, 0.6246, 0.5062, 0.6246, 0.5062, 0.3754, 0.2507, 0.6246, 0.2507, 0.6246, 0.5, 0.3754, 0.5, 0.3754, 0.7002, 0.6246, 0.7002, 0.6246, 0.7412, 0.3754, 0.7412, 0.1261, 0.7002, 0.3754, 0.7002, 0.3754, 0.7412, 0.1261, 0.7412, 0.3754, 0.001469, 0.6246, 0.001469, 0.6246, 0.00951, 0.3754, 0.00951, 0.6246, 0.7002, 0.8739, 0.7002, 0.8739, 0.7412, 0.6246, 0.7412, 0.6246, 0.5, 0.8739, 0.5, 0.8739, 0.5062, 0.6246, 0.5062, 0.1261, 0.5, 0.3754, 0.5, 0.3754, 0.5062, 0.1261, 0.5062, 0.6246, 0.5, 0.6246, 0.5062, 0.6246, 0.5062, 0.6246, 0.5, 0.3754, 0.129, 0.6246, 0.129, 0.6246, 0.2445, 0.3754, 0.2445, 0.3754, 0.7412, 0.6246, 0.7412, 0.6246, 0.7493, 0.3754, 0.7493, 0.3754, 0.5, 0.6246, 0.5, 0.6246, 0.5062, 0.3754, 0.5062, 0.3754, 0.7493, 0.3754, 0.7412, 0.3754, 0.7412, 0.3754, 0.7493, 0.6246, 0.7493, 0.3754, 0.7493, 0.3754, 0.7493, 0.6246, 0.7493, 0.3754, 0.5, 0.6246, 0.5, 0.6246, 0.5, 0.3754, 0.5, 0.3754, 0.5062, 0.3754, 0.5, 0.3754, 0.5, 0.3754, 0.5062, 0.6246, 0.7412, 0.6246, 0.7493, 0.6246, 0.7493, 0.6246, 0.7412, 0.6246, 0.7412, 0.3754, 0.7412, 0.3754, 0.7412, 0.6246, 0.7412, 0.3754, 0.5062, 0.3754, 0.5, 0.3754, 0.5, 0.3754, 0.5062, 0.3754, 0.5, 0.6246, 0.5, 0.6246, 0.5, 0.3754, 0.5, 0.6246, 0.5, 0.6246, 0.5062, 0.6246, 0.5062, 0.6246, 0.5, 0.6246, 0.5062, 0.3754, 0.5062, 0.3754, 0.5062, 0.6246, 0.5062, 0.6246, 0.5062, 0.3754, 0.5062, 0.3754, 0.5062, 0.6246, 0.5062, 0.3754, 0.5062, 0.6246, 0.5062, 0.6246, 0.5062, 0.3754, 0.5062, 0.6246, 0.5062, 0.3754, 0.5062, 0.3754, 0.5062, 0.6246, 0.5062, 0.3754, 0.5062, 0.3754, 0.5062, 0.3754, 0.5062, 0.3754, 0.5062, 0.6246, 0.7412, 0.6246, 0.7412, 0.6246, 0.7412, 0.6246, 0.7412, 0.6246, 0.7412, 0.6246, 0.7493, 0.6246, 0.7493, 0.6246, 0.7412, 0.6246, 0.7493, 0.3754, 0.7493, 0.3754, 0.7493, 0.6246, 0.7493, 0.3754, 0.7493, 0.3754, 0.7412, 0.3754, 0.7412, 0.3754, 0.7493, 0.3754, 0.7493, 0.3754, 0.7412, 0.3754, 0.7412, 0.3754, 0.7493, 0.1468, 0.4679, 0.9658, 0.5012, 0.9658, 0.6455, 0.1468, 0.6455, 0.6246, 0.7412, 0.6246, 0.7493, 0.6246, 0.7493, 0.6246, 0.7412, 0.3754, 0.7412, 0.6246, 0.7412, 0.6246, 0.7412, 0.3754, 0.7412, 0.3754, 0.7412, 0.6246, 0.7412, 0.6246, 0.7412, 0.3754, 0.7412, 0.6246, 0.7412, 0.6246, 0.7412, 0.6246, 0.7412, 0.6246, 0.7412, 0.3754, 0.7412, 0.6246, 0.7412, 0.6246, 0.7412, 0.3754, 0.7412, 0.3754, 0.7412, 0.3754, 0.7412, 0.3754, 0.7412, 0.3754, 0.7412, 0.3754, 0.7412, 0.6246, 0.7412, 0.6246, 0.7412, 0.3754, 0.7412, 0.6246, 0.7412, 0.6246, 0.7493, 0.6246, 0.7493, 0.6246, 0.7412, 0.764, 0.8371, 0.236, 0.83, 0.236, 0.719, 0.764, 0.7155, 0.3754, 0.7493, 0.3754, 0.7412, 0.3754, 0.7412, 0.3754, 0.7493, 0.6246, 0.7412, 0.3754, 0.7412, 0.3754, 0.7412, 0.6246, 0.7412, 0.6246, 0.7412, 0.6246, 0.7493, 0.6246, 0.7493, 0.6246, 0.7412, 0.6246, 0.7408, 0.3754, 0.7493, 0.3754, 0.7949, 0.6246, 0.7949, 0.3754, 0.7493, 0.3754, 0.7412, 0.3754, 0.7412, 0.3754, 0.7493, 0.3754, 0.05056, 0.6246, 0.05056, 0.6246, 0.05673, 0.3754, 0.05673, 0.6246, 0.6276, 0.8739, 0.6276, 0.8739, 0.694, 0.6246, 0.694, 0.1261, 0.6276, 0.3754, 0.6276, 0.3754, 0.694, 0.1261, 0.694, 0.3754, 0.6276, 0.6246, 0.6276, 0.6246, 0.694, 0.3754, 0.694, 0.3754, 0.00951, 0.6246, 0.00951, 0.6246, 0.05056, 0.3754, 0.05056, 0.6246, 0.694, 0.8739, 0.694, 0.8739, 0.7002, 0.6246, 0.7002, 0.1261, 0.694, 0.3754, 0.694, 0.3754, 0.7002, 0.1261, 0.7002, 0.6246, 0.694, 0.6246, 0.7002, 0.6246, 0.7002, 0.6246, 0.694, 0.3754, 0.5062, 0.6246, 0.5062, 0.6246, 0.5062, 0.3754, 0.5062, 0.6246, 0.5, 0.6246, 0.5062, 0.6246, 0.5062, 0.6246, 0.5, 0.3754, 0.5, 0.6246, 0.5, 0.6246, 0.5, 0.3754, 0.5, 0.3754, 0.5062, 0.3754, 0.5, 0.3754, 0.5, 0.3754, 0.5062, 0.3754, 0.5062, 0.3754, 0.5, 0.3754, 0.5, 0.3754, 0.5062, 0.3754, 0.5, 0.6246, 0.5, 0.6246, 0.5, 0.3754, 0.5, 0.6246, 0.5, 0.6246, 0.5062, 0.6246, 0.5062, 0.6246, 0.5, 0.6246, 0.5062, 0.3754, 0.5062, 0.3754, 0.5062, 0.6246, 0.5062, 0.3754, 0.5062, 0.3754, 0.5062, 0.3754, 0.5062, 0.3754, 0.5062, 0.3754, 0.5062, 0.3754, 0.5062, 0.3754, 0.5062, 0.3754, 0.5062, 0.6246, 0.5062, 0.6246, 0.5062, 0.6246, 0.5062, 0.6246, 0.5062, 0.6246, 0.5062, 0.6246, 0.5062, 0.6246, 0.5062, 0.6246, 0.5062, 0.6246, 0.5062, 0.6246, 0.5062, 0.6246, 0.5062, 0.6246, 0.5062, 0.3754, 0.5062, 0.6246, 0.5062, 0.6246, 0.5062, 0.3754, 0.5062, 0.6246, 0.5062, 0.3754, 0.5062, 0.3754, 0.5062, 0.6246, 0.5062, 0.3754, 0.5062, 0.3754, 0.5062, 0.3754, 0.5062, 0.3754, 0.5062, 0.3754, 0.7412, 0.3754, 0.7412, 0.3754, 0.7412, 0.3754, 0.7412, 0.3754, 0.7412, 0.6246, 0.7412, 0.6246, 0.7412, 0.3754, 0.7412, 0.6246, 0.7412, 0.3754, 0.7412, 0.3754, 0.7412, 0.6246, 0.7412, 0.6246, 0.7412, 0.6246, 0.7412, 0.6246, 0.7412, 0.6246, 0.7412, 0.3754, 0.5062, 0.6246, 0.5062, 0.6246, 0.6217, 0.3754, 0.6217, 0.1261, 0.5062, 0.3754, 0.5062, 0.3754, 0.6217, 0.1261, 0.6217, 0.6246, 0.5062, 0.8739, 0.5062, 0.8739, 0.6217, 0.6246, 0.6217, 0.3754, 0.1231, 0.6246, 0.1231, 0.6246, 0.129, 0.3754, 0.129, 0.3754, 0.05673, 0.6246, 0.05673, 0.6246, 0.1231, 0.3754, 0.1231, 0.3754, 0.6276, 0.3754, 0.6217, 0.3754, 0.6217, 0.3754, 0.6276, 0.1261, 0.6217, 0.3754, 0.6217, 0.3754, 0.6276, 0.1261, 0.6276, 0.6246, 0.6217, 0.8739, 0.6217, 0.8739, 0.6276, 0.6246, 0.6276, 0.6246, 0.5062, 0.3754, 0.5062, 0.3754, 0.5062, 0.6246, 0.5062, 0.6246, 0.5062, 0.3754, 0.5062, 0.3754, 0.5062, 0.6246, 0.5062, 0.6246, 0.5062, 0.6246, 0.5062, 0.6246, 0.5062, 0.6246, 0.5062, 0.3754, 0.5062, 0.3754, 0.5062, 0.3754, 0.5062, 0.3754, 0.5062, 0.6246, 0.5062, 0.3754, 0.5062, 0.3754, 0.5062, 0.6246, 0.5062, 0.6246, 0.5062, 0.3754, 0.5062, 0.3754, 0.5062, 0.6246, 0.5062, 0.6246, 0.5062, 0.6246, 0.5062, 0.6246, 0.5062, 0.6246, 0.5062, 0.3754, 0.5062, 0.6246, 0.5062, 0.6246, 0.5062, 0.3754, 0.5062, 0.3754, 0.6217, 0.6246, 0.6217, 0.6246, 0.6276, 0.3754, 0.6276, 0.3754, 0.6217, 0.6246, 0.6217, 0.6246, 0.6217, 0.3754, 0.6217, 0.6246, 0.6276, 0.3754, 0.6276, 0.3754, 0.6276, 0.6246, 0.6276, 0.6246, 0.6217, 0.6246, 0.6276, 0.6246, 0.6276, 0.6246, 0.6217, 0.3754, 0.694, 0.6246, 0.694, 0.6246, 0.7002, 0.3754, 0.7002, 0.3754, 0.694, 0.6246, 0.694, 0.6246, 0.694, 0.3754, 0.694, 0.3754, 0.7002, 0.3754, 0.694, 0.3754, 0.694, 0.3754, 0.7002, 0.6246, 0.7002, 0.3754, 0.7002, 0.3754, 0.7002, 0.6246, 0.7002, 0.3754, 0.7412, 0.6246, 0.7412, 0.6246, 0.7412, 0.3754, 0.7412, 0.3754, 0.7412, 0.3754, 0.7412, 0.3754, 0.7412, 0.3754, 0.7412, 0.3754, 0.7412, 0.6246, 0.7412, 0.6246, 0.7412, 0.3754, 0.7412, 0.6246, 0.7412, 0.6246, 0.7412, 0.6246, 0.7412, 0.6246, 0.7412, 0.3754, 0.7412, 0.6246, 0.7412, 0.6246, 0.7412, 0.3754, 0.7412, 0.3754, 0.7412, 0.3754, 0.7412, 0.3754, 0.7412, 0.3754, 0.7412, 0.6246, 0.7412, 0.6246, 0.7412, 0.6246, 0.7412, 0.6246, 0.7412, 0.6246, 0.7412, 0.3754, 0.7412, 0.3754, 0.7412, 0.6246, 0.7412, 0.6246, 0.7412, 0.3754, 0.7412, 0.3754, 0.7412, 0.6246, 0.7412, 0.3754, 0.7412, 0.6246, 0.7412, 0.6246, 0.7412, 0.3754, 0.7412, 0.6246, 0.7412, 0.3754, 0.7412, 0.3754, 0.7412, 0.6246, 0.7412, 0.3754, 0.7412, 0.3754, 0.7412, 0.3754, 0.7412, 0.3754, 0.7412, 0.6246, 0.5062, 0.6246, 0.5062, 0.6246, 0.5062, 0.6246, 0.5062, 0.6246, 0.5062, 0.6246, 0.5062, 0.6246, 0.5062, 0.6246, 0.5062, 0.6246, 0.5062, 0.3754, 0.5062, 0.3754, 0.5062, 0.6246, 0.5062, 0.3754, 0.5062, 0.3754, 0.5062, 0.3754, 0.5062, 0.3754, 0.5062, 0.3754, 0.5062, 0.3754, 0.5062, 0.3754, 0.5062, 0.3754, 0.5062, 0.6246, 0.5062, 0.3754, 0.5062, 0.3754, 0.5062, 0.6246, 0.5062, 0.6246, 0.5062, 0.6246, 0.5062, 0.6246, 0.5062, 0.6246, 0.5062, 0.3754, 0.5062, 0.6246, 0.5062, 0.6246, 0.5062, 0.3754, 0.5062, 0.6246, 0.6217, 0.6246, 0.6276, 0.6246, 0.6276, 0.6246, 0.6217, 0.3754, 0.6276, 0.3754, 0.6276, 0.3754, 0.6276, 0.3754, 0.6276, 0.3754, 0.6217, 0.6246, 0.6217, 0.6246, 0.6217, 0.3754, 0.6217, 0.3754, 0.6276, 0.3754, 0.6217, 0.3754, 0.6217, 0.3754, 0.6276, 0.3754, 0.6276, 0.3754, 0.6217, 0.3754, 0.6217, 0.3754, 0.6276, 0.3754, 0.6217, 0.6246, 0.6217, 0.6246, 0.6217, 0.3754, 0.6217, 0.6246, 0.6276, 0.3754, 0.6276, 0.3754, 0.6276, 0.6246, 0.6276, 0.6246, 0.6217, 0.6246, 0.6276, 0.6246, 0.6276, 0.6246, 0.6217, 0.6246, 0.7412, 0.6246, 0.7412, 0.6246, 0.7412, 0.6246, 0.7412, 0.6246, 0.7412, 0.6246, 0.7412, 0.6246, 0.7412, 0.6246, 0.7412, 0.3754, 0.7412, 0.3754, 0.7412, 0.3754, 0.7412, 0.3754, 0.7412, 0.3754, 0.7412, 0.6246, 0.7412, 0.6246, 0.7412, 0.3754, 0.7412, 0.3754, 0.7412, 0.6246, 0.7412, 0.6246, 0.7412, 0.3754, 0.7412, 0.3754, 0.7412, 0.3754, 0.7412, 0.3754, 0.7412, 0.3754, 0.7412, 0.6246, 0.7412, 0.6246, 0.7412, 0.6246, 0.7412, 0.6246, 0.7412, 0.6246, 0.7412, 0.3754, 0.7412, 0.3754, 0.7412, 0.6246, 0.7412, 0.6246, 0.7002, 0.3754, 0.7002, 0.3754, 0.7002, 0.6246, 0.7002, 0.3754, 0.7002, 0.3754, 0.694, 0.3754, 0.694, 0.3754, 0.7002, 0.3754, 0.694, 0.6246, 0.694, 0.6246, 0.694, 0.3754, 0.694, 0.6246, 0.694, 0.6246, 0.7002, 0.6246, 0.7002, 0.6246, 0.694, 0.3754, 0.5062, 0.6246, 0.5062, 0.6246, 0.5062, 0.3754, 0.5062, 0.3754, 0.5062, 0.6246, 0.5062, 0.6246, 0.5062, 0.3754, 0.5062, 0.3754, 0.5062, 0.3754, 0.5062, 0.3754, 0.5062, 0.3754, 0.5062, 0.6246, 0.5062, 0.6246, 0.5062, 0.6246, 0.5062, 0.6246, 0.5062, 0.6246, 0.6276, 0.3754, 0.6276, 0.3754, 0.6276, 0.6246, 0.6276, 0.6246, 0.6276, 0.6246, 0.6276, 0.6246, 0.6276, 0.6246, 0.6276, 0.3754, 0.6276, 0.6246, 0.6276, 0.6246, 0.6276, 0.3754, 0.6276, 0.6246, 0.6276, 0.3754, 0.6276, 0.3754, 0.6276, 0.6246, 0.6276, 0.6246, 0.7002, 0.3754, 0.7002, 0.3754, 0.7002, 0.6246, 0.7002, 0.3754, 0.7002, 0.3754, 0.7002, 0.3754, 0.7002, 0.3754, 0.7002, 0.6246, 0.7002, 0.6246, 0.7002, 0.6246, 0.7002, 0.6246, 0.7002, 0.6246, 0.7002, 0.3754, 0.7002, 0.3754, 0.7002, 0.6246, 0.7002, 0.6246, 0.7412, 0.3754, 0.7412, 0.3754, 0.7412, 0.6246, 0.7412, 0.3754, 0.7412, 0.6246, 0.7412, 0.6246, 0.7412, 0.3754, 0.7412, 0.3754, 0.7412, 0.6246, 0.7412, 0.6246, 0.7412, 0.3754, 0.7412, 0.3754, 0.7412, 0.3754, 0.7412, 0.3754, 0.7412, 0.3754, 0.7412, 0.6246, 0.6217, 0.6246, 0.6276, 0.6246, 0.6276, 0.6246, 0.6217, 0.6246, 0.6276, 0.3754, 0.6276, 0.3754, 0.6276, 0.6246, 0.6276, 0.3754, 0.6217, 0.6246, 0.6217, 0.6246, 0.6217, 0.3754, 0.6217, 0.3754, 0.6276, 0.3754, 0.6217, 0.3754, 0.6217, 0.3754, 0.6276, 0.6246, 0.6217, 0.6246, 0.6276, 0.6246, 0.6276, 0.6246, 0.6217, 0.6246, 0.6276, 0.3754, 0.6276, 0.3754, 0.6276, 0.6246, 0.6276, 0.3754, 0.6217, 0.6246, 0.6217, 0.6246, 0.6217, 0.3754, 0.6217, 0.3754, 0.6276, 0.3754, 0.6217, 0.3754, 0.6217, 0.3754, 0.6276, 0.6246, 0.5062, 0.6246, 0.5062, 0.6246, 0.5062, 0.6246, 0.5062, 0.3754, 0.5062, 0.3754, 0.5062, 0.3754, 0.5062, 0.3754, 0.5062, 0.3754, 0.5062, 0.6246, 0.5062, 0.6246, 0.5062, 0.3754, 0.5062, 0.6246, 0.5062, 0.3754, 0.5062, 0.3754, 0.5062, 0.6246, 0.5062, 0.3754, 0.7412, 0.3754, 0.7412, 0.3754, 0.7412, 0.3754, 0.7412, 0.6246, 0.7412, 0.3754, 0.7412, 0.3754, 0.7412, 0.6246, 0.7412, 0.3754, 0.7412, 0.6246, 0.7412, 0.6246, 0.7412, 0.3754, 0.7412, 0.6246, 0.7412, 0.6246, 0.7412, 0.6246, 0.7412, 0.6246, 0.7412, 0.6246, 0.6276, 0.3754, 0.6276, 0.3754, 0.6276, 0.6246, 0.6276, 0.3754, 0.6276, 0.6246, 0.6276, 0.6246, 0.6276, 0.3754, 0.6276, 0.6246, 0.6276, 0.6246, 0.6276, 0.6246, 0.6276, 0.6246, 0.6276, 0.3754, 0.6276, 0.3754, 0.6276, 0.3754, 0.6276, 0.3754, 0.6276, 0.6246, 0.7002, 0.3754, 0.7002, 0.3754, 0.7002, 0.6246, 0.7002, 0.6246, 0.7002, 0.6246, 0.7002, 0.6246, 0.7002, 0.6246, 0.7002, 0.3754, 0.7002, 0.3754, 0.7002, 0.3754, 0.7002, 0.3754, 0.7002, 0.3754, 0.7002, 0.6246, 0.7002, 0.6246, 0.7002, 0.3754, 0.7002, 0.6246, 0.7412, 0.6246, 0.7412, 0.6246, 0.7412, 0.6246, 0.7412, 0.6246, 0.7412, 0.6246, 0.7412, 0.6246, 0.7412, 0.6246, 0.7412, 0.3754, 0.7412, 0.6246, 0.7412, 0.6246, 0.7412, 0.3754, 0.7412, 0.3754, 0.7412, 0.3754, 0.7412, 0.3754, 0.7412, 0.3754, 0.7412, 0.3754, 0.7412, 0.3754, 0.7412, 0.3754, 0.7412, 0.3754, 0.7412, 0.3754, 0.7412, 0.6246, 0.7412, 0.6246, 0.7412, 0.3754, 0.7412, 0.6246, 0.7412, 0.3754, 0.7412, 0.3754, 0.7412, 0.6246, 0.7412, 0.6246, 0.7412, 0.6246, 0.7412, 0.6246, 0.7412, 0.6246, 0.7412, 0.6246, 0.5062, 0.3754, 0.5062, 0.3754, 0.5062, 0.6246, 0.5062, 0.3754, 0.5062, 0.6246, 0.5062, 0.6246, 0.5062, 0.3754, 0.5062, 0.3754, 0.5062, 0.3754, 0.5062, 0.3754, 0.5062, 0.3754, 0.5062, 0.6246, 0.5062, 0.3754, 0.5062, 0.3754, 0.5062, 0.6246, 0.5062, 0.3754, 0.6217, 0.6246, 0.6217, 0.6246, 0.6217, 0.3754, 0.6217, 0.3754, 0.6217, 0.6246, 0.6217, 0.6246, 0.6217, 0.3754, 0.6217, 0.6246, 0.6217, 0.6246, 0.6217, 0.6246, 0.6217, 0.6246, 0.6217, 0.3754, 0.6217, 0.3754, 0.6217, 0.3754, 0.6217, 0.3754, 0.6217, 0.6246, 0.7412, 0.3754, 0.7412, 0.3754, 0.7412, 0.6246, 0.7412, 0.6246, 0.7412, 0.6246, 0.7412, 0.6246, 0.7412, 0.6246, 0.7412, 0.6246, 0.7412, 0.3754, 0.7412, 0.3754, 0.7412, 0.6246, 0.7412, 0.3754, 0.7412, 0.3754, 0.7412, 0.3754, 0.7412, 0.3754, 0.7412, 0.6246, 0.7412, 0.3754, 0.7412, 0.3754, 0.7412, 0.6246, 0.7412, 0.3754, 0.7412, 0.3754, 0.7412, 0.3754, 0.7412, 0.3754, 0.7412, 0.3754, 0.7412, 0.3754, 0.7412, 0.3754, 0.7412, 0.3754, 0.7412, 0.6246, 0.7412, 0.6246, 0.7412, 0.6246, 0.7412, 0.6246, 0.7412, 0.3754, 0.6276, 0.6246, 0.6276, 0.6246, 0.6276, 0.3754, 0.6276, 0.3754, 0.6276, 0.3754, 0.6276, 0.3754, 0.6276, 0.3754, 0.6276, 0.6246, 0.6276, 0.6246, 0.6276, 0.6246, 0.6276, 0.6246, 0.6276, 0.6246, 0.6276, 0.3754, 0.6276, 0.3754, 0.6276, 0.6246, 0.6276, 0.3754, 0.7002, 0.6246, 0.7002, 0.6246, 0.7002, 0.3754, 0.7002, 0.3754, 0.7002, 0.6246, 0.7002, 0.6246, 0.7002, 0.3754, 0.7002, 0.6246, 0.7002, 0.6246, 0.7002, 0.6246, 0.7002, 0.6246, 0.7002, 0.3754, 0.7002, 0.3754, 0.7002, 0.3754, 0.7002, 0.3754, 0.7002, 0.6246, 0.6276, 0.3754, 0.6276, 0.3754, 0.6276, 0.6246, 0.6276, 0.6246, 0.6276, 0.6246, 0.6276, 0.6246, 0.6276, 0.6246, 0.6276, 0.3754, 0.6276, 0.3754, 0.6276, 0.3754, 0.6276, 0.3754, 0.6276, 0.3754, 0.6276, 0.6246, 0.6276, 0.6246, 0.6276, 0.3754, 0.6276, 0.6246, 0.6276, 0.3754, 0.6276, 0.3754, 0.6276, 0.6246, 0.6276, 0.6246, 0.6276, 0.6246, 0.6276, 0.6246, 0.6276, 0.6246, 0.6276, 0.3754, 0.6276, 0.3754, 0.6276, 0.3754, 0.6276, 0.3754, 0.6276, 0.3754, 0.6276, 0.6246, 0.6276, 0.6246, 0.6276, 0.3754, 0.6276, 0.6246, 0.7412, 0.3754, 0.7412, 0.3754, 0.7412, 0.6246, 0.7412, 0.3754, 0.7412, 0.3754, 0.7412, 0.3754, 0.7412, 0.3754, 0.7412, 0.3754, 0.7412, 0.6246, 0.7412, 0.6246, 0.7412, 0.3754, 0.7412, 0.6246, 0.7412, 0.6246, 0.7412, 0.6246, 0.7412, 0.6246, 0.7412, 0.6246, 0.7412, 0.6246, 0.7412, 0.6246, 0.7412, 0.6246, 0.7412, 0.3754, 0.7412, 0.3754, 0.7412, 0.3754, 0.7412, 0.3754, 0.7412, 0.3754, 0.7412, 0.6246, 0.7412, 0.6246, 0.7412, 0.3754, 0.7412, 0.6246, 0.7412, 0.6246, 0.7412, 0.6246, 0.7412, 0.6246, 0.7412, 0.6246, 0.7412, 0.3754, 0.7412, 0.3754, 0.7412, 0.6246, 0.7412, 0.3754, 0.7412, 0.3754, 0.7412, 0.3754, 0.7412, 0.3754, 0.7412, 0.3754, 0.7412, 0.6246, 0.7412, 0.6246, 0.7412, 0.3754, 0.7412, 0.6246, 0.7412, 0.6246, 0.7412, 0.6246, 0.7412, 0.6246, 0.7412, 0.3754, 0.7412, 0.3754, 0.7412, 0.3754, 0.7412, 0.3754, 0.7412, 0.6246, 0.7412, 0.6246, 0.7412, 0.6246, 0.7412, 0.6246, 0.7412, 0.6246, 0.7412, 0.6246, 0.7412, 0.6246, 0.7412, 0.6246, 0.7412, 0.3754, 0.7412, 0.6246, 0.7412, 0.6246, 0.7412, 0.3754, 0.7412, 0.3754, 0.7412, 0.6246, 0.7412, 0.6246, 0.7412, 0.3754, 0.7412, 0.6246, 0.7412, 0.6246, 0.7412, 0.6246, 0.7412, 0.6246, 0.7412, 0.6246, 0.7412, 0.3754, 0.7412, 0.3754, 0.7412, 0.6246, 0.7412, 0.3754, 0.7412, 0.3754, 0.7412, 0.3754, 0.7412, 0.3754, 0.7412, 0.6246, 0.7412, 0.3754, 0.7412, 0.3754, 0.7412, 0.6246, 0.7412, 0.6246, 0.7412, 0.3754, 0.7412, 0.3754, 0.7412, 0.6246, 0.7412, 0.3754, 0.7412, 0.3754, 0.7412, 0.3754, 0.7412, 0.3754, 0.7412, 0.3754, 0.7412, 0.6246, 0.7412, 0.6246, 0.7412, 0.3754, 0.7412, 0.6246, 0.7412, 0.3754, 0.7412, 0.3754, 0.7412, 0.6246, 0.7412, 0.3754, 0.7412, 0.6246, 0.7412, 0.6246, 0.7412, 0.3754, 0.7412, 0.3754, 0.7412, 0.3754, 0.7412, 0.3754, 0.7412, 0.3754, 0.7412, 0.6246, 0.7412, 0.6246, 0.7412, 0.6246, 0.7412, 0.6246, 0.7412, 0.3754, 0.6217, 0.3754, 0.6217, 0.3754, 0.6217, 0.3754, 0.6217, 0.6246, 0.6217, 0.6246, 0.6217, 0.6246, 0.6217, 0.6246, 0.6217, 0.3754, 0.6217, 0.6246, 0.6217, 0.6246, 0.6217, 0.3754, 0.6217, 0.6246, 0.6217, 0.3754, 0.6217, 0.3754, 0.6217, 0.6246, 0.6217, 0.6246, 0.7412, 0.3754, 0.7412, 0.3754, 0.7412, 0.6246, 0.7412, 0.3754, 0.7412, 0.3754, 0.7412, 0.3754, 0.7412, 0.3754, 0.7412, 0.3754, 0.7412, 0.6246, 0.7412, 0.6246, 0.7412, 0.3754, 0.7412, 0.6246, 0.7412, 0.6246, 0.7412, 0.6246, 0.7412, 0.6246, 0.7412, 0.6246, 0.7412, 0.3754, 0.7412, 0.3754, 0.7412, 0.6246, 0.7412, 0.6246, 0.7412, 0.3754, 0.7412, 0.3754, 0.7412, 0.6246, 0.7412, 0.3754, 0.7412, 0.6246, 0.7412, 0.6246, 0.7412, 0.3754, 0.7412, 0.3754, 0.7412, 0.3754, 0.7412, 0.3754, 0.7412, 0.3754, 0.7412, 0.3754, 0.5062, 0.6246, 0.5062, 0.6246, 0.5062, 0.3754, 0.5062, 0.6246, 0.5062, 0.3754, 0.5062, 0.3754, 0.5062, 0.6246, 0.5062, 0.3754, 0.5062, 0.6246, 0.5062, 0.6246, 0.5062, 0.3754, 0.5062, 0.3754, 0.5062, 0.3754, 0.5062, 0.3754, 0.5062, 0.3754, 0.5062, 0.6246, 0.6217, 0.3754, 0.6217, 0.3754, 0.6217, 0.6246, 0.6217, 0.6246, 0.6217, 0.3754, 0.6217, 0.3754, 0.6217, 0.6246, 0.6217, 0.6246, 0.6217, 0.6246, 0.6217, 0.6246, 0.6217, 0.6246, 0.6217, 0.3754, 0.6217, 0.3754, 0.6217, 0.3754, 0.6217, 0.3754, 0.6217, 0.6246, 0.7412, 0.3754, 0.7412, 0.3754, 0.7412, 0.6246, 0.7412, 0.3754, 0.7412, 0.3754, 0.7412, 0.3754, 0.7412, 0.3754, 0.7412, 0.6246, 0.7412, 0.3754, 0.7412, 0.3754, 0.7412, 0.6246, 0.7412, 0.6246, 0.7412, 0.3754, 0.7412, 0.3754, 0.7412, 0.6246, 0.7412, 0.3754, 0.7412, 0.6246, 0.7412, 0.6246, 0.7412, 0.3754, 0.7412, 0.6246, 0.7412, 0.6246, 0.7412, 0.6246, 0.7412, 0.6246, 0.7412, 0.3754, 0.7412, 0.6246, 0.7412, 0.6246, 0.7412, 0.3754, 0.7412, 0.3754, 0.7412, 0.3754, 0.7412, 0.3754, 0.7412, 0.3754, 0.7412, 0.3754, 0.7412, 0.3754, 0.7412, 0.3754, 0.7412, 0.3754, 0.7412, 0.3754, 0.7412, 0.6246, 0.7412, 0.6246, 0.7412, 0.3754, 0.7412, 0.6246, 0.7412, 0.6246, 0.7412, 0.6246, 0.7412, 0.6246, 0.7412, 0.6246, 0.7412, 0.3754, 0.7412, 0.3754, 0.7412, 0.6246, 0.7412, 0.3754, 0.7412, 0.6246, 0.7412, 0.6246, 0.7412, 0.3754, 0.7412, 0.6246, 0.7412, 0.3754, 0.7412, 0.3754, 0.7412, 0.6246, 0.7412, 0.3754, 0.7412, 0.3754, 0.7412, 0.3754, 0.7412, 0.3754, 0.7412, 0.6246, 0.7412, 0.6246, 0.7412, 0.6246, 0.7412, 0.6246, 0.7412, 0.6246, 0.7412, 0.3754, 0.7412, 0.3754, 0.7412, 0.6246, 0.7412, 0.6246, 0.7412, 0.3754, 0.7412, 0.3754, 0.7412, 0.6246, 0.7412, 0.3754, 0.7412, 0.6246, 0.7412, 0.6246, 0.7412, 0.3754, 0.7412, 0.6246, 0.7412, 0.6246, 0.7412, 0.6246, 0.7412, 0.6246, 0.7412, 0.3754, 0.7412, 0.6246, 0.7412, 0.6246, 0.7412, 0.3754, 0.7412, 0.6246, 0.7412, 0.6246, 0.7412, 0.6246, 0.7412, 0.6246, 0.7412, 0.3754, 0.7412, 0.3754, 0.7412, 0.3754, 0.7412, 0.3754, 0.7412, 0.3754, 0.7412, 0.6246, 0.7412, 0.6246, 0.7412, 0.3754, 0.7412, 0.6246, 0.7412, 0.6246, 0.7412, 0.6246, 0.7412, 0.6246, 0.7412, 0.6246, 0.7412, 0.6246, 0.7493, 0.6246, 0.7493, 0.6246, 0.7412, 0.3754, 0.7412, 0.6246, 0.7412, 0.6246, 0.7412, 0.3754, 0.7412, 0.3754, 0.7493, 0.3754, 0.7412, 0.3754, 0.7412, 0.3754, 0.7493, 0.6246, 0.7412, 0.6246, 0.7493, 0.6246, 0.7493, 0.6246, 0.7412, 0.6246, 0.7493, 0.3754, 0.7493, 0.3754, 0.7493, 0.6246, 0.7493, 0.6246, 0.7493, 0.3754, 0.7493, 0.3754, 0.7493, 0.6246, 0.7493, 0.3754, 0.7493, 0.3754, 0.7412, 0.3754, 0.7412, 0.3754, 0.7493, 0.3754, 0.7412, 0.6246, 0.7412, 0.6246, 0.7412, 0.3754, 0.7412, 0.3754, 0.7412, 0.6246, 0.7412, 0.6246, 0.7412, 0.3754, 0.7412, 0.3754, 0.7412, 0.3754, 0.7412, 0.3754, 0.7412, 0.3754, 0.7412, 0.6246, 0.7412, 0.3754, 0.7412, 0.3754, 0.7412, 0.6246, 0.7412, 0.3754, 0.7412, 0.6246, 0.7412, 0.6246, 0.7412, 0.3754, 0.7412, 0.6246, 0.7412, 0.6246, 0.7493, 0.6246, 0.7493, 0.6246, 0.7412, 0.6246, 0.7493, 0.3754, 0.7493, 0.3754, 0.7493, 0.6246, 0.7493, 0.3754, 0.7493, 0.3754, 0.7412, 0.3754, 0.7412, 0.3754, 0.7493, 0.3754, 0.7412, 0.6246, 0.7412, 0.6246, 0.7412, 0.3754, 0.7412, 0.6246, 0.7412, 0.6246, 0.7412, 0.6246, 0.7412, 0.6246, 0.7412, 0.6246, 0.7412, 0.6246, 0.7412, 0.6246, 0.7412, 0.6246, 0.7412, 0.3754, 0.7412, 0.3754, 0.7412, 0.3754, 0.7412, 0.3754, 0.7412, 0.3754, 0.7412, 0.3754, 0.7412, 0.3754, 0.7412, 0.3754, 0.7412, 0.6246, 0.7412, 0.6246, 0.7412, 0.6246, 0.7412, 0.6246, 0.7412, 0.6246, 0.7412, 0.6246, 0.7412, 0.6246, 0.7412, 0.6246, 0.7412, 0.6246, 0.7412, 0.3754, 0.7412, 0.3754, 0.7412, 0.6246, 0.7412, 0.6246, 0.7412, 0.3754, 0.7412, 0.3754, 0.7412, 0.6246, 0.7412, 0.3754, 0.7412, 0.6246, 0.7412, 0.6246, 0.7412, 0.3754, 0.7412, 0.6246, 0.7412, 0.6246, 0.7412, 0.6246, 0.7412, 0.6246, 0.7412, 0.3754, 0.7412, 0.3754, 0.7412, 0.3754, 0.7412, 0.3754, 0.7412, 0.3754, 0.7412, 0.3754, 0.7412, 0.3754, 0.7412, 0.3754, 0.7412, 0.6246, 0.7412, 0.6246, 0.7412, 0.6246, 0.7412, 0.6246, 0.7412, 0.6246, 0.7412, 0.3754, 0.7412, 0.3754, 0.7412, 0.6246, 0.7412, 0.6246, 0.7412, 0.3754, 0.7412, 0.3754, 0.7412, 0.6246, 0.7412, 0.6246, 0.7412, 0.3754, 0.7412, 0.3754, 0.7412, 0.6246, 0.7412, 0.3754, 0.7412, 0.6246, 0.7412, 0.6246, 0.7412, 0.3754, 0.7412, 0.6246, 0.7412, 0.6246, 0.7412, 0.6246, 0.7412, 0.6246, 0.7412, 0.3754, 0.7412, 0.3754, 0.7412, 0.3754, 0.7412, 0.3754, 0.7412, 0.3754, 0.7412, 0.3754, 0.7412, 0.3754, 0.7412, 0.3754, 0.7412, 0.6246, 0.7412, 0.6246, 0.7412, 0.6246, 0.7412, 0.6246, 0.7412, 0.6246, 0.7412, 0.6246, 0.7412, 0.6246, 0.7412, 0.6246, 0.7412, 0.6246, 0.7412, 0.3754, 0.7412, 0.3754, 0.7412, 0.6246, 0.7412, 0.6246, 0.7412, 0.3754, 0.7412, 0.3754, 0.7412, 0.6246, 0.7412, 0.3754, 0.7412, 0.6246, 0.7412, 0.6246, 0.7412, 0.3754, 0.7412, 0.6246, 0.7412, 0.6246, 0.7412, 0.6246, 0.7412, 0.6246, 0.7412, 0.3754, 0.7412, 0.3754, 0.7412, 0.3754, 0.7412, 0.3754, 0.7412, 0.3754, 0.7412, 0.3754, 0.7412, 0.3754, 0.7412, 0.3754, 0.7412, 0.6246, 0.7412, 0.6246, 0.7412, 0.6246, 0.7412, 0.6246, 0.7412, 0.3754, 0.7412, 0.6246, 0.7412, 0.6246, 0.7412, 0.3754, 0.7412, 0.6246, 0.7412, 0.3754, 0.7412, 0.3754, 0.7412, 0.6246, 0.7412, 0.3754, 0.7412, 0.6246, 0.7412, 0.6246, 0.7412, 0.3754, 0.7412, 0.3754, 0.7412, 0.3754, 0.7412, 0.3754, 0.7412, 0.3754, 0.7412, 0.3754, 0.7412, 0.6246, 0.7412, 0.6246, 0.7412, 0.3754, 0.7412, 0.6246, 0.7412, 0.3754, 0.7412, 0.3754, 0.7412, 0.6246, 0.7412, 0.3754, 0.7412, 0.6246, 0.7412, 0.6246, 0.7412, 0.3754, 0.7412, 0.3754, 0.7412, 0.6246, 0.7412, 0.6246, 0.7412, 0.3754, 0.7412, 0.3754, 0.7412, 0.3754, 0.7412, 0.3754, 0.7412, 0.3754, 0.7412, 0.6246, 0.7412, 0.6246, 0.7412, 0.6246, 0.7412, 0.6246, 0.7412, 0.3754, 0.7412, 0.6246, 0.7412, 0.6246, 0.7412, 0.3754, 0.7412, 0.3754, 0.7412, 0.6246, 0.7412, 0.6246, 0.7412, 0.3754, 0.7412, 0.3754, 0.7412, 0.3754, 0.7412, 0.3754, 0.7412, 0.3754, 0.7412, 0.6246, 0.7412, 0.6246, 0.7412, 0.6246, 0.7412, 0.6246, 0.7412, 0.3754, 0.7412, 0.6246, 0.7412, 0.6246, 0.7412, 0.3754, 0.7412, 0.6246, 0.7412, 0.3754, 0.7412, 0.3754, 0.7412, 0.6246, 0.7412, 0.3754, 0.7412, 0.6246, 0.7412, 0.6246, 0.7412, 0.3754, 0.7412, 0.3754, 0.7412, 0.3754, 0.7412, 0.3754, 0.7412, 0.3754, 0.7412, 0.6246, 0.7412, 0.6246, 0.7412, 0.6246, 0.7412, 0.6246, 0.7412, 0.3754, 0.7412, 0.3754, 0.7412, 0.3754, 0.7412, 0.3754, 0.7412, 0.3754, 0.7412, 0.6246, 0.7412, 0.6246, 0.7412, 0.3754, 0.7412, 0.3754, 0.7412, 0.3754, 0.7412, 0.3754, 0.7412, 0.3754, 0.7412, 0.6246, 0.7412, 0.3754, 0.7412, 0.3754, 0.7412, 0.6246, 0.7412, 0.3754, 0.7412, 0.6246, 0.7412, 0.6246, 0.7412, 0.3754, 0.7412, 0.3754, 0.7412, 0.3754, 0.7412, 0.3754, 0.7412, 0.3754, 0.7412, 0.6246, 0.7412, 0.6246, 0.7412, 0.6246, 0.7412, 0.6246, 0.7412, 0.3754, 0.7412, 0.3754, 0.7412, 0.3754, 0.7412, 0.3754, 0.7412, 0.3754, 0.7412, 0.6246, 0.7412, 0.6246, 0.7412, 0.3754, 0.7412, 0.3754, 0.7412, 0.6246, 0.7412, 0.6246, 0.7412, 0.3754, 0.7412, 0.6246, 0.7412, 0.6246, 0.7412, 0.6246, 0.7412, 0.6246, 0.7412, 0.6246, 0.7412, 0.6246, 0.7412, 0.6246, 0.7412, 0.6246, 0.7412, 0.6246, 0.7412, 0.3754, 0.7412, 0.3754, 0.7412, 0.6246, 0.7412, 0.3754, 0.7412, 0.6246, 0.7412, 0.6246, 0.7412, 0.3754, 0.7412, 0.3754, 0.7412, 0.3754, 0.7412, 0.3754, 0.7412, 0.3754, 0.7412, 0.6246, 0.7412, 0.3754, 0.7412, 0.3754, 0.7412, 0.6246, 0.7412, 0.3754, 0.7412, 0.3754, 0.7412, 0.3754, 0.7412, 0.3754, 0.7412, 0.3754, 0.7412, 0.6246, 0.7412, 0.6246, 0.7412, 0.3754, 0.7412, 0.6246, 0.7412, 0.6246, 0.7412, 0.6246, 0.7412, 0.6246, 0.7412, 0.6246, 0.7412, 0.3754, 0.7412, 0.3754, 0.7412, 0.6246, 0.7412, 0.3754, 0.7412, 0.6246, 0.7412, 0.6246, 0.7412, 0.3754, 0.7412, 0.3754, 0.7412, 0.3754, 0.7412, 0.3754, 0.7412, 0.3754, 0.7412, 0.6246, 0.7412, 0.6246, 0.7412, 0.6246, 0.7412, 0.6246, 0.7412, 0.6246, 0.7412, 0.3754, 0.7412, 0.3754, 0.7412, 0.6246, 0.7412, 0.6246, 0.7412, 0.3754, 0.7412, 0.3754, 0.7412, 0.6246, 0.7412, 0.3754, 0.7412, 0.3754, 0.7412, 0.3754, 0.7412, 0.3754, 0.7412, 0.6246, 0.7412, 0.6246, 0.7412, 0.6246, 0.7412, 0.6246, 0.7412, 0.6246, 0.7412, 0.3754, 0.7412, 0.3754, 0.7412, 0.6246, 0.7412, 0.3754, 0.7412, 0.3754, 0.7412, 0.3754, 0.7412, 0.3754, 0.7412, 0.6246, 0.7412, 0.3754, 0.7412, 0.3754, 0.7412, 0.6246, 0.7412, 0.3754, 0.7412, 0.6246, 0.7412, 0.6246, 0.7412, 0.3754, 0.7412, 0.6246, 0.7412, 0.3754, 0.7412, 0.3754, 0.7412, 0.6246, 0.7412, 0.3754, 0.7412, 0.6246, 0.7412, 0.6246, 0.7412, 0.3754, 0.7412, 0.6246, 0.7412, 0.3754, 0.7412, 0.3754, 0.7412, 0.6246, 0.7412, 0.6246, 0.7412, 0.6246, 0.7412, 0.6246, 0.7412, 0.6246, 0.7412, 0.6246, 0.7412, 0.3754, 0.7412, 0.3754, 0.7412, 0.6246, 0.7412, 0.3754, 0.7412, 0.3754, 0.7412, 0.3754, 0.7412, 0.3754, 0.7412, 0.6246, 0.7412, 0.3754, 0.7412, 0.3754, 0.7412, 0.6246, 0.7412, 0.6246, 0.7412, 0.6246, 0.7412, 0.6246, 0.7412, 0.6246, 0.7412, 0.3754, 0.7412, 0.6246, 0.7412, 0.6246, 0.7412, 0.3754, 0.7412, 0.3754, 0.7412, 0.3754, 0.7412, 0.3754, 0.7412, 0.3754, 0.7412, 0.3754, 0.7412, 0.3754, 0.7412, 0.3754, 0.7412, 0.3754, 0.7412, 0.6246, 0.7412, 0.6246, 0.7412, 0.6246, 0.7412, 0.6246, 0.7412, 0.6246, 0.7412, 0.6246, 0.7412, 0.6246, 0.7412, 0.6246, 0.7412, 0.3754, 0.7412, 0.6246, 0.7412, 0.6246, 0.7412, 0.3754, 0.7412, 0.3754, 0.7412, 0.3754, 0.7412, 0.3754, 0.7412, 0.3754, 0.7412, 0.6246, 0.7412, 0.3754, 0.7412, 0.3754, 0.7412, 0.6246, 0.7412, 0.6246, 0.7412, 0.6246, 0.7412, 0.6246, 0.7412, 0.6246, 0.7412, 0.3754, 0.7412, 0.6246, 0.7412, 0.6246, 0.7412, 0.3754, 0.7412, 0.3754, 0.7412, 0.3754, 0.7412, 0.3754, 0.7412, 0.3754, 0.7412, 0.6246, 0.7412, 0.3754, 0.7412, 0.3754, 0.7412, 0.6246, 0.7412, 0.6246, 0.7412, 0.6246, 0.7412, 0.6246, 0.7412, 0.6246, 0.7412, 0.3754, 0.7412, 0.6246, 0.7412, 0.6246, 0.7412, 0.3754, 0.7412, 0.3754, 0.7412, 0.3754, 0.7412, 0.3754, 0.7412, 0.3754, 0.7412, 0.6246, 0.7412, 0.3754, 0.7412, 0.3754, 0.7412, 0.6246, 0.7412, 0.3754, 0.7412, 0.6246, 0.7412, 0.6246, 0.7412, 0.3754, 0.7412, 0.6246, 0.7412, 0.6246, 0.7412, 0.6246, 0.7412, 0.6246, 0.7412, 0.3754, 0.7412, 0.6246, 0.7412, 0.6246, 0.7412, 0.3754, 0.7412, 0.3754, 0.7412, 0.6246, 0.7412, 0.6246, 0.7412, 0.3754, 0.7412, 0.6246, 0.7412, 0.3754, 0.7412, 0.3754, 0.7412, 0.6246, 0.7412, 0.6246, 0.7412, 0.6246, 0.7412, 0.6246, 0.7412, 0.6246, 0.7412, 0.3754, 0.7412, 0.3754, 0.7412, 0.3754, 0.7412, 0.3754, 0.7412, 0.6246, 0.7412, 0.3754, 0.7412, 0.3754, 0.7412, 0.6246, 0.7412, 0.3754, 0.7412, 0.6246, 0.7412, 0.6246, 0.7412, 0.3754, 0.7412, 0.3754, 0.7412, 0.3754, 0.7412, 0.3754, 0.7412, 0.3754, 0.7412, 0.6246, 0.7412, 0.6246, 0.7412, 0.6246, 0.7412, 0.6246, 0.7412, 0.6246, 0.7412, 0.3754, 0.7412, 0.3754, 0.7412, 0.6246, 0.7412, 0.6246, 0.7412, 0.3754, 0.7412, 0.3754, 0.7412, 0.6246, 0.7412, 0.6246, 0.7412, 0.6246, 0.7412, 0.6246, 0.7412, 0.6246, 0.7412, 0.3754, 0.7412, 0.3754, 0.7412, 0.3754, 0.7412, 0.3754, 0.7412, 0.3754, 0.7412, 0.6246, 0.7412, 0.6246, 0.7412, 0.3754, 0.7412, 0.6246, 0.7412, 0.3754, 0.7412, 0.3754, 0.7412, 0.6246, 0.7412, 0.6246, 0.7412, 0.6246, 0.7412, 0.6246, 0.7412, 0.6246, 0.7412, 0.3754, 0.7412, 0.3754, 0.7412, 0.3754, 0.7412, 0.3754, 0.7412, 0.3754, 0.7412, 0.3754, 0.7412, 0.3754, 0.7412, 0.3754, 0.7412, 0.6246, 0.7412, 0.3754, 0.7412, 0.3754, 0.7412, 0.6246, 0.7412, 0.3754, 0.7412, 0.6246, 0.7412, 0.6246, 0.7412, 0.3754, 0.7412, 0.6246, 0.7412, 0.6246, 0.7412, 0.6246, 0.7412, 0.6246, 0.7412, 0.3754, 0.7412, 0.3754, 0.7412, 0.3754, 0.7412, 0.3754, 0.7412, 0.3754, 0.7412, 0.6246, 0.7412, 0.6246, 0.7412, 0.3754, 0.7412, 0.3754, 0.7412, 0.3754, 0.7412, 0.3754, 0.7412, 0.3754, 0.7412, 0.6246, 0.7412, 0.6246, 0.7412, 0.6246, 0.7412, 0.6246, 0.7412, 0.3754, 0.7412, 0.3754, 0.7412, 0.3754, 0.7412, 0.3754, 0.7412, 0.3754, 0.7412, 0.6246, 0.7412, 0.6246, 0.7412, 0.3754, 0.7412, 0.3754, 0.7412, 0.6246, 0.7412, 0.6246, 0.7412, 0.3754, 0.7412, 0.6246, 0.7412, 0.6246, 0.7412, 0.6246, 0.7412, 0.6246, 0.7412, 0.6246, 0.7412, 0.3754, 0.7412, 0.3754, 0.7412, 0.6246, 0.7412, 0.6246, 0.7412, 0.3754, 0.7412, 0.3754, 0.7412, 0.6246, 0.7412, 0.6246, 0.7412, 0.3754, 0.7412, 0.3754, 0.7412, 0.6246, 0.7412, 0.3754, 0.7412, 0.3754, 0.7412, 0.3754, 0.7412, 0.3754, 0.7412, 0.6246, 0.7412, 0.6246, 0.7412, 0.6246, 0.7412, 0.6246, 0.7412, 0.3754, 0.7412, 0.3754, 0.7412, 0.3754, 0.7412, 0.3754, 0.7412, 0.6246, 0.7412, 0.6246, 0.7412, 0.6246, 0.7412, 0.6246, 0.7412, 0.3754, 0.7412, 0.6246, 0.7412, 0.6246, 0.7412, 0.3754, 0.7412, 0.6246, 0.7412, 0.3754, 0.7412, 0.3754, 0.7412, 0.6246, 0.7412, 0.6246, 0.7412, 0.3754, 0.7412, 0.3754, 0.7412, 0.6246, 0.7412, 0.3754, 0.7412, 0.6246, 0.7412, 0.6246, 0.7412, 0.3754, 0.7412, 0.6246, 0.7412, 0.6246, 0.7412, 0.6246, 0.7412, 0.6246, 0.7412, 0.3754, 0.7412, 0.3754, 0.7412, 0.3754, 0.7412, 0.3754, 0.7412, 0.3754, 0.7412, 0.3754, 0.7412, 0.3754, 0.7412, 0.3754, 0.7412, 0.3754, 0.7412, 0.6246, 0.7412, 0.6246, 0.7412, 0.3754, 0.7412, 0.6246, 0.7412, 0.6246, 0.7412, 0.6246, 0.7412, 0.6246, 0.7412, 0.3754, 0.7412, 0.3754, 0.7412, 0.3754, 0.7412, 0.3754, 0.7412, 0.3754, 0.7412, 0.6246, 0.7412, 0.6246, 0.7412, 0.3754, 0.7412, 0.6246, 0.7412, 0.3754, 0.7412, 0.3754, 0.7412, 0.6246, 0.7412, 0.3754, 0.7412, 0.6246, 0.7412, 0.6246, 0.7412, 0.3754, 0.7412, 0.6246, 0.7412, 0.6246, 0.7412, 0.6246, 0.7412, 0.6246, 0.7412, 0.6246, 0.7412, 0.6246, 0.7412, 0.6246, 0.7412, 0.6246, 0.7412, 0.3754, 0.7412, 0.6246, 0.7412, 0.6246, 0.7412, 0.3754, 0.7412, 0.6246, 0.7412, 0.3754, 0.7412, 0.3754, 0.7412, 0.6246, 0.7412, 0.3754, 0.7412, 0.3754, 0.7412, 0.3754, 0.7412, 0.3754, 0.7412, 0.6246, 0.7412, 0.6246, 0.7412, 0.6246, 0.7412, 0.6246, 0.7412, 0.6246, 0.7412, 0.3754, 0.7412, 0.3754, 0.7412, 0.6246, 0.7412, 0.6246, 0.7412, 0.3754, 0.7412, 0.3754, 0.7412, 0.6246, 0.7412, 0.6246, 0.7412, 0.6246, 0.7412, 0.6246, 0.7412, 0.6246, 0.7412, 0.3754, 0.7412, 0.6246, 0.7412, 0.6246, 0.7412, 0.3754, 0.7412, 0.3754, 0.7412, 0.6246, 0.7412, 0.6246, 0.7412, 0.3754, 0.7412, 0.6246, 0.7412, 0.6246, 0.7412, 0.6246, 0.7412, 0.6246, 0.7412, 0.6246, 0.7412, 0.6246, 0.7412, 0.6246, 0.7412, 0.6246, 0.7412, 0.3754, 0.7412, 0.3754, 0.7412, 0.3754, 0.7412, 0.3754, 0.7412, 0.3754, 0.7412, 0.3754, 0.7412, 0.3754, 0.7412, 0.3754, 0.7412, 0.6246, 0.7412, 0.3754, 0.7412, 0.3754, 0.7412, 0.6246, 0.7412, 0.6246, 0.7412, 0.6246, 0.7412, 0.6246, 0.7412, 0.6246, 0.7412, 0.3754, 0.7412, 0.6246, 0.7412, 0.6246, 0.7412, 0.3754, 0.7412, 0.3754, 0.7412, 0.6246, 0.7412, 0.6246, 0.7412, 0.3754, 0.7412, 0.6246, 0.7412, 0.6246, 0.7412, 0.6246, 0.7412, 0.6246, 0.7412, 0.6246, 0.7412, 0.3754, 0.7412, 0.3754, 0.7412, 0.6246, 0.7412, 0.3754, 0.7412, 0.3754, 0.7412, 0.3754, 0.7412, 0.3754, 0.7412, 0.6246, 0.7412, 0.3754, 0.7412, 0.3754, 0.7412, 0.6246, 0.7412, 0.3754, 0.7412, 0.3754, 0.7412, 0.3754, 0.7412, 0.3754, 0.7412, 0.3754, 0.7412, 0.6246, 0.7412, 0.6246, 0.7412, 0.3754, 0.7412, 0.6246, 0.7412, 0.3754, 0.7412, 0.3754, 0.7412, 0.6246, 0.7412, 0.3754, 0.7412, 0.6246, 0.7412, 0.6246, 0.7412, 0.3754, 0.7412, 0.3754, 0.7412, 0.3754, 0.7412, 0.3754, 0.7412, 0.3754, 0.7412, 0.6246, 0.7412, 0.6246, 0.7412, 0.6246, 0.7412, 0.6246, 0.7412, 0.6246, 0.7412, 0.3754, 0.7412, 0.3754, 0.7412, 0.6246, 0.7412])
me_cube.materials.append(mat_material)
me_cube.use_remesh_preserve_volume = False
me_cube.use_remesh_preserve_attributes = False
me_cube.use_mirror_vertex_groups = False
me_cube.update()

# ---- objects
ob_cube = bpy.data.objects.new('Cube', me_cube)
ob_empty = bpy.data.objects.new('Empty', None)

# ---- transforms, parenting, visibility, modifiers, constraints
ob_cube.location = (-2.042, 0.0, 0.0)
ob_cube.scale = (0.05654, 1.083, 1.0)
ob_cube.lock_rotations_4d = False
ob_cube.empty_display_type = 'ARROWS'
ob_cube.lineart.crease_threshold = 0.0
ob_empty.location = (0.0, 0.0, 0.0)
ob_empty.rotation_euler = (1.192e-07, 8.742e-08, 3.142)
ob_empty.empty_display_type = 'IMAGE'
ob_empty.empty_display_size = 5.0
ob_empty.lineart.crease_threshold = 0.0

# ---- collection membership
col_collection.objects.link(ob_cube)
col_collection.objects.link(ob_empty)

# ---- scene / render settings (as saved in the file)
scene.frame_start = 1; scene.frame_end = 250; scene.frame_set(1)
scene.render.engine = 'BLENDER_EEVEE_NEXT'
scene.cycles.use_denoising = False
scene.cycles.samples = 128
scene.cycles.sampling_pattern = 'TABULATED_SOBOL'
scene.cycles.use_adaptive_sampling = False
scene.cycles.use_light_tree = False
scene.view_settings.view_transform = 'Filmic'
bpy.context.view_layer.update()

# ---- added for rendering (the .blend has no active camera and no usable light): camera, sun
cam_auto = bpy.data.cameras.new('AutoCamera')
cam_auto.lens = 50.0
cam_auto.sensor_width = 36.0
cam_auto.clip_end = 1000.0
ob_auto_camera = bpy.data.objects.new('AutoCamera', cam_auto)
scene.collection.objects.link(ob_auto_camera)
ob_auto_camera.location = (4.37935, -5.25409, 3.64721)
ob_auto_camera.rotation_euler = (1.09748, -7.21219e-08, 0.694738)
scene.camera = ob_auto_camera
light_auto_sun = bpy.data.lights.new('AutoSun', 'SUN')
light_auto_sun.energy = 3.0
light_auto_sun.angle = 0.0523599
ob_auto_sun = bpy.data.objects.new('AutoSun', light_auto_sun)
scene.collection.objects.link(ob_auto_sun)
ob_auto_sun.rotation_euler = (0.872665, 0.174533, 0.523599)
bpy.context.view_layer.update()

